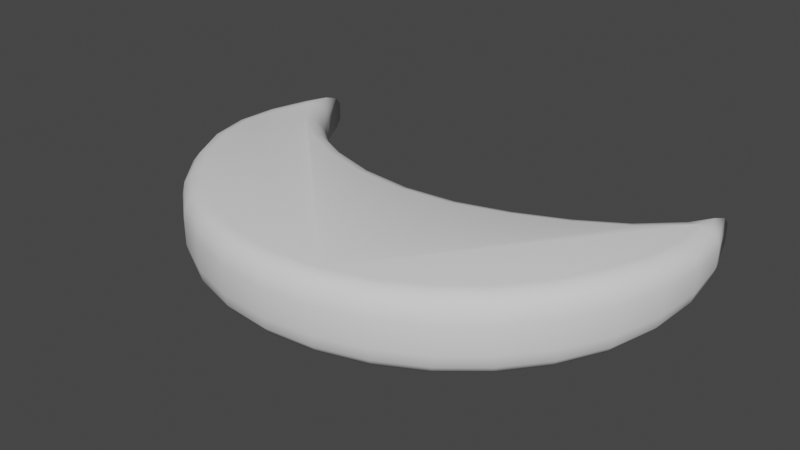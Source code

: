 # Source: moon.blend  (saved by Blender 3.4.6; exported with 4.5.12 LTS)
import bpy
from mathutils import Matrix  # noqa: F401  (used for matrix-valued properties, if any)

bpy.ops.wm.read_factory_settings(use_empty=True)
scene = bpy.context.scene
scene.name = 'Scene'

# ---- collections
col_collection = bpy.data.collections.new('Collection'); scene.collection.children.link(col_collection)

# ---- world
world_world = bpy.data.worlds.new('World'); scene.world = world_world
world_world.use_nodes = True; world_world.node_tree.nodes.clear()
_N = world_world.node_tree.nodes; _L = world_world.node_tree.links
n0 = _N.new('ShaderNodeOutputWorld'); n0.name = 'World Output'; n0.location = (300, 300)
n1 = _N.new('ShaderNodeBackground'); n1.name = 'Background'; n1.location = (10, 300)
n1.inputs[0].default_value = (0.05088, 0.05088, 0.05088, 1.0)
_L.new(n1.outputs[0], n0.inputs[0])
n0.is_active_output = True
world_world.color = (0.05088, 0.05088, 0.05088)
world_world.use_sun_shadow = False
world_world.sun_shadow_jitter_overblur = 0.0

# ---- meshes
me_circle = bpy.data.meshes.new('Circle')
me_circle.from_pydata([(-0.9069, 0.1804, -0.171), (-0.9808, 0.1951, -0.2403), (-0.9438, 0.1877, -0.1809), (-0.9709, 0.1931, -0.2064), (-0.9246, 0.0, -0.157), (-1.0, 0.0, -0.2346), (-0.9623, 0.0, -0.1674), (-0.9899, 0.0, -0.1959), (-0.9808, -0.1951, -0.2287), (-0.9069, -0.1804, -0.1418), (-0.9709, -0.1931, -0.1849), (-0.9438, -0.1877, -0.1531), (-0.8542, -0.3538, -0.1318), (-0.9239, -0.3827, -0.2251), (-0.8891, -0.3683, -0.144), (-0.9146, -0.3788, -0.1782), (-0.8315, -0.5556, -0.2248), (-0.7688, -0.5137, -0.1304), (-0.8231, -0.55, -0.1776), (-0.8001, -0.5346, -0.1431), (-0.6538, -0.6538, -0.1304), (-0.7071, -0.7071, -0.2248), (-0.6805, -0.6805, -0.1431), (-0.7, -0.7, -0.1776), (-0.5556, -0.8315, -0.2248), (-0.5137, -0.7688, -0.1304), (-0.55, -0.8231, -0.1776), (-0.5346, -0.8001, -0.1431), (-0.3538, -0.8542, -0.1304), (-0.3827, -0.9239, -0.2248), (-0.3683, -0.8891, -0.1431), (-0.3788, -0.9146, -0.1776), (-0.1951, -0.9808, -0.2248), (-0.1804, -0.9069, -0.1304), (-0.1931, -0.9709, -0.1776), (-0.1877, -0.9438, -0.1431), (-4.657e-10, -0.9246, -0.1304), (0.0, -1.0, -0.2248), (-2.328e-10, -0.9623, -0.1431), (-1.164e-10, -0.9899, -0.1776), (0.1951, -0.9808, -0.2248), (0.1804, -0.9069, -0.1304), (0.1931, -0.9709, -0.1776), (0.1877, -0.9438, -0.1431), (0.3538, -0.8542, -0.1304), (0.3827, -0.9239, -0.2248), (0.3683, -0.8891, -0.1431), (0.3788, -0.9146, -0.1776), (0.5556, -0.8315, -0.2248), (0.5137, -0.7688, -0.1304), (0.55, -0.8231, -0.1776), (0.5346, -0.8001, -0.1431), (0.6538, -0.6538, -0.1304), (0.7071, -0.7071, -0.2248), (0.6805, -0.6805, -0.1431), (0.7, -0.7, -0.1776), (0.8315, -0.5556, -0.2248), (0.7688, -0.5137, -0.1304), (0.8231, -0.55, -0.1776), (0.8001, -0.5346, -0.1431), (0.8542, -0.3538, -0.1318), (0.9239, -0.3827, -0.2251), (0.8891, -0.3683, -0.1441), (0.9146, -0.3788, -0.1782), (0.9808, -0.1951, -0.2287), (0.9069, -0.1804, -0.1418), (0.9709, -0.1931, -0.1849), (0.9438, -0.1877, -0.1531), (0.9246, 0.0, -0.157), (1.0, 0.0, -0.2346), (0.9623, 0.0, -0.1675), (0.9899, 0.0, -0.1959), (0.9069, 0.1802, -0.171), (0.9808, 0.1951, -0.2403), (0.9438, 0.1877, -0.181), (0.9709, 0.1931, -0.2064), (-0.9069, 0.1804, -0.3869), (-0.9808, 0.1951, -0.3177), (-0.9438, 0.1877, -0.377), (-0.9709, 0.1931, -0.3516), (-0.9246, 0.0, -0.401), (-1.0, 0.0, -0.3234), (-0.9623, 0.0, -0.3905), (-0.9899, 0.0, -0.3621), (-0.9069, -0.1804, -0.4162), (-0.9808, -0.1951, -0.3293), (-0.9438, -0.1877, -0.4049), (-0.9709, -0.1931, -0.3731), (-0.8542, -0.3538, -0.4262), (-0.9239, -0.3827, -0.3329), (-0.8891, -0.3683, -0.4139), (-0.9146, -0.3788, -0.3798), (-0.7688, -0.5137, -0.4275), (-0.8315, -0.5556, -0.3332), (-0.8001, -0.5346, -0.4149), (-0.8231, -0.55, -0.3804), (-0.6538, -0.6538, -0.4275), (-0.7071, -0.7071, -0.3332), (-0.6805, -0.6805, -0.4149), (-0.7, -0.7, -0.3804), (-0.5137, -0.7688, -0.4275), (-0.5556, -0.8315, -0.3332), (-0.5346, -0.8001, -0.4149), (-0.55, -0.8231, -0.3804), (-0.3538, -0.8542, -0.4275), (-0.3827, -0.9239, -0.3332), (-0.3683, -0.8891, -0.4149), (-0.3788, -0.9146, -0.3804), (-0.1804, -0.9069, -0.4275), (-0.1951, -0.9808, -0.3332), (-0.1877, -0.9438, -0.4149), (-0.1931, -0.9709, -0.3804), (4.657e-10, -0.9246, -0.4275), (0.0, -1.0, -0.3332), (2.328e-10, -0.9623, -0.4149), (1.164e-10, -0.9899, -0.3804), (0.1804, -0.9069, -0.4275), (0.1951, -0.9808, -0.3332), (0.1877, -0.9438, -0.4149), (0.1931, -0.9709, -0.3804), (0.3538, -0.8542, -0.4275), (0.3827, -0.9239, -0.3332), (0.3683, -0.8891, -0.4149), (0.3788, -0.9146, -0.3804), (0.5137, -0.7688, -0.4275), (0.5556, -0.8315, -0.3332), (0.5346, -0.8001, -0.4149), (0.55, -0.8231, -0.3804), (0.6538, -0.6538, -0.4275), (0.7071, -0.7071, -0.3332), (0.6805, -0.6805, -0.4149), (0.7, -0.7, -0.3804), (0.7688, -0.5137, -0.4275), (0.8315, -0.5556, -0.3332), (0.8001, -0.5346, -0.4149), (0.8231, -0.55, -0.3804), (0.8542, -0.3538, -0.4262), (0.9239, -0.3827, -0.3329), (0.8891, -0.3683, -0.4139), (0.9146, -0.3788, -0.3798), (0.9069, -0.1804, -0.4162), (0.9808, -0.1951, -0.3293), (0.9438, -0.1877, -0.4049), (0.9709, -0.1931, -0.3731), (0.9246, 0.0, -0.401), (1.0, 0.0, -0.3234), (0.9623, 0.0, -0.3906), (0.9899, 0.0, -0.3621), (0.9069, 0.1804, -0.387), (0.9808, 0.1951, -0.3177), (0.9438, 0.1877, -0.3771), (0.9709, 0.1931, -0.3516), (0.9052, 0.1859, -0.3866), (0.9239, 0.3817, -0.3152), (0.9145, 0.2841, -0.3726), (0.9214, 0.3558, -0.3471), (0.9052, 0.1856, -0.1714), (0.9239, 0.3806, -0.2428), (0.9145, 0.2828, -0.1854), (0.9214, 0.3542, -0.2109), (-0.8942, 0.165, -0.1699), (-0.8315, 0.2068, -0.2402), (-0.8628, 0.1859, -0.1803), (-0.8399, 0.2012, -0.2062), (0.4115, -0.2311, -0.1305), (0.3827, -0.1615, -0.225), (0.3971, -0.1963, -0.1434), (0.3865, -0.1708, -0.178), (0.2098, -0.2923, -0.1304), (0.1951, -0.2184, -0.2248), (0.2024, -0.2554, -0.1431), (0.1971, -0.2283, -0.1776), (0.7604, 0.001976, -0.1542), (0.7071, 0.05527, -0.2345), (0.7338, 0.02862, -0.1661), (0.7142, 0.04813, -0.1955), (0.8941, 0.1649, -0.17), (0.8315, 0.2068, -0.2402), (0.8628, 0.1859, -0.1804), (0.8399, 0.2012, -0.2062), (0.5974, -0.1318, -0.1385), (0.5556, -0.06909, -0.2286), (0.5765, -0.1004, -0.1515), (0.5612, -0.07749, -0.1845), (-0.7604, 0.001976, -0.1542), (-0.7071, 0.05527, -0.2345), (-0.7338, 0.02862, -0.166), (-0.7142, 0.04813, -0.1955), (-0.5974, -0.1318, -0.1384), (-0.5556, -0.06909, -0.2286), (-0.5765, -0.1004, -0.1514), (-0.5612, -0.07749, -0.1845), (-0.4115, -0.2311, -0.1305), (-0.3827, -0.1615, -0.225), (-0.3971, -0.1963, -0.1434), (-0.3865, -0.1708, -0.178), (-0.2098, -0.2923, -0.1304), (-0.1951, -0.2184, -0.2248), (-0.2024, -0.2554, -0.1431), (-0.1971, -0.2283, -0.1776), (-4.657e-10, -0.313, -0.1304), (0.0, -0.2376, -0.2248), (-2.328e-10, -0.2753, -0.1431), (-1.164e-10, -0.2477, -0.1776), (-0.8942, 0.165, -0.388), (-0.8315, 0.2068, -0.3178), (-0.8628, 0.1859, -0.3776), (-0.8399, 0.2012, -0.3518), (0.8943, 0.1651, -0.3881), (0.8315, 0.2068, -0.3178), (0.8629, 0.186, -0.3776), (0.8399, 0.2012, -0.3518), (-0.5974, -0.1318, -0.4195), (-0.5556, -0.06909, -0.3294), (-0.5765, -0.1004, -0.4065), (-0.5612, -0.07749, -0.3735), (-0.7604, 0.001976, -0.4038), (-0.7071, 0.05527, -0.3235), (-0.7338, 0.02862, -0.3919), (-0.7142, 0.04813, -0.3625), (4.657e-10, -0.313, -0.4275), (0.0, -0.2376, -0.3332), (2.328e-10, -0.2753, -0.4149), (1.164e-10, -0.2477, -0.3804), (-0.4115, -0.2311, -0.4274), (-0.3827, -0.1615, -0.3329), (-0.3971, -0.1963, -0.4146), (-0.3865, -0.1708, -0.3799), (-0.2098, -0.2923, -0.4275), (-0.1951, -0.2184, -0.3332), (-0.2024, -0.2554, -0.4149), (-0.1971, -0.2283, -0.3804), (0.2098, -0.2923, -0.4275), (0.1951, -0.2184, -0.3332), (0.2024, -0.2554, -0.4149), (0.1971, -0.2283, -0.3804), (0.7604, 0.001976, -0.4038), (0.7071, 0.05527, -0.3235), (0.7338, 0.02862, -0.392), (0.7142, 0.04813, -0.3625), (0.5974, -0.1318, -0.4195), (0.5556, -0.06909, -0.3294), (0.5765, -0.1004, -0.4066), (0.5612, -0.07749, -0.3735), (0.4115, -0.2311, -0.4274), (0.3827, -0.1615, -0.3329), (0.3971, -0.1963, -0.4146), (0.3865, -0.1708, -0.3799), (-0.9052, 0.1857, -0.1713), (-0.9243, 0.3812, -0.2428), (-0.9148, 0.2835, -0.1854), (-0.9218, 0.355, -0.2109), (-0.9052, 0.1857, -0.3866), (-0.9243, 0.3812, -0.3152), (-0.9148, 0.2835, -0.3726), (-0.9218, 0.355, -0.3471)], [], [(5, 81, 85, 8), (229, 225, 193, 197), (153, 209, 177, 157), (16, 93, 97, 21), (73, 149, 153, 157), (21, 97, 101, 24), (152, 148, 144, 140, 136, 132, 128, 124, 120, 116, 112, 108, 104, 100, 96, 92, 88, 84, 80, 76, 252, 204, 216, 212, 224, 228, 220, 232, 244, 240, 236, 208), (24, 101, 105, 29), (29, 105, 109, 32), (221, 229, 197, 201), (237, 241, 181, 173), (32, 109, 113, 37), (233, 221, 201, 169), (245, 233, 169, 165), (37, 113, 117, 40), (209, 237, 173, 177), (40, 117, 121, 45), (225, 213, 189, 193), (213, 217, 185, 189), (45, 121, 125, 48), (241, 245, 165, 181), (217, 205, 161, 185), (48, 125, 129, 53), (205, 253, 249, 161), (53, 129, 133, 56), (248, 0, 4, 9, 12, 17, 20, 25, 28, 33, 36, 41, 44, 49, 52, 57, 60, 65, 68, 72, 156, 176, 172, 180, 164, 168, 200, 196, 192, 188, 184, 160), (56, 133, 137, 61), (77, 1, 249, 253), (61, 137, 141, 64), (8, 85, 89, 13), (64, 141, 145, 69), (13, 89, 93, 16), (69, 145, 149, 73), (5, 8, 10, 7), (7, 10, 11, 6), (6, 11, 9, 4), (13, 16, 18, 15), (15, 18, 19, 14), (14, 19, 17, 12), (21, 24, 26, 23), (23, 26, 27, 22), (22, 27, 25, 20), (29, 32, 34, 31), (31, 34, 35, 30), (30, 35, 33, 28), (37, 40, 42, 39), (39, 42, 43, 38), (38, 43, 41, 36), (45, 48, 50, 47), (47, 50, 51, 46), (46, 51, 49, 44), (53, 56, 58, 55), (55, 58, 59, 54), (54, 59, 57, 52), (61, 64, 66, 63), (63, 66, 67, 62), (62, 67, 65, 60), (69, 73, 75, 71), (71, 75, 74, 70), (70, 74, 72, 68), (80, 84, 86, 82), (82, 86, 87, 83), (83, 87, 85, 81), (88, 92, 94, 90), (90, 94, 95, 91), (91, 95, 93, 89), (96, 100, 102, 98), (98, 102, 103, 99), (99, 103, 101, 97), (104, 108, 110, 106), (106, 110, 111, 107), (107, 111, 109, 105), (112, 116, 118, 114), (114, 118, 119, 115), (115, 119, 117, 113), (120, 124, 126, 122), (122, 126, 127, 123), (123, 127, 125, 121), (128, 132, 134, 130), (130, 134, 135, 131), (131, 135, 133, 129), (136, 140, 142, 138), (138, 142, 143, 139), (139, 143, 141, 137), (144, 148, 150, 146), (146, 150, 151, 147), (147, 151, 149, 145), (157, 177, 179, 159), (159, 179, 178, 158), (158, 178, 176, 156), (160, 184, 186, 162), (162, 186, 187, 163), (163, 187, 185, 161), (184, 188, 190, 186), (186, 190, 191, 187), (187, 191, 189, 185), (192, 196, 198, 194), (194, 198, 199, 195), (195, 199, 197, 193), (169, 201, 203, 171), (171, 203, 202, 170), (170, 202, 200, 168), (225, 229, 231, 227), (227, 231, 230, 226), (226, 230, 228, 224), (208, 236, 238, 210), (210, 238, 239, 211), (211, 239, 237, 209), (240, 244, 246, 242), (242, 246, 247, 243), (243, 247, 245, 241), (205, 217, 219, 207), (207, 219, 218, 206), (206, 218, 216, 204), (233, 245, 247, 235), (235, 247, 246, 234), (234, 246, 244, 232), (173, 181, 183, 175), (175, 183, 182, 174), (174, 182, 180, 172), (1, 5, 7, 3), (3, 7, 6, 2), (2, 6, 4, 0), (8, 13, 15, 10), (10, 15, 14, 11), (11, 14, 12, 9), (16, 21, 23, 18), (18, 23, 22, 19), (19, 22, 20, 17), (24, 29, 31, 26), (26, 31, 30, 27), (27, 30, 28, 25), (32, 37, 39, 34), (34, 39, 38, 35), (35, 38, 36, 33), (40, 45, 47, 42), (42, 47, 46, 43), (43, 46, 44, 41), (48, 53, 55, 50), (50, 55, 54, 51), (51, 54, 52, 49), (56, 61, 63, 58), (58, 63, 62, 59), (59, 62, 60, 57), (64, 69, 71, 66), (66, 71, 70, 67), (67, 70, 68, 65), (76, 80, 82, 78), (78, 82, 83, 79), (79, 83, 81, 77), (84, 88, 90, 86), (86, 90, 91, 87), (87, 91, 89, 85), (92, 96, 98, 94), (94, 98, 99, 95), (95, 99, 97, 93), (100, 104, 106, 102), (102, 106, 107, 103), (103, 107, 105, 101), (108, 112, 114, 110), (110, 114, 115, 111), (111, 115, 113, 109), (116, 120, 122, 118), (118, 122, 123, 119), (119, 123, 121, 117), (124, 128, 130, 126), (126, 130, 131, 127), (127, 131, 129, 125), (132, 136, 138, 134), (134, 138, 139, 135), (135, 139, 137, 133), (140, 144, 146, 142), (142, 146, 147, 143), (143, 147, 145, 141), (165, 169, 171, 167), (167, 171, 170, 166), (166, 170, 168, 164), (172, 176, 178, 174), (174, 178, 179, 175), (175, 179, 177, 173), (164, 180, 182, 166), (166, 182, 183, 167), (167, 183, 181, 165), (188, 192, 194, 190), (190, 194, 195, 191), (191, 195, 193, 189), (196, 200, 202, 198), (198, 202, 203, 199), (199, 203, 201, 197), (212, 216, 218, 214), (214, 218, 219, 215), (215, 219, 217, 213), (213, 225, 227, 215), (215, 227, 226, 214), (214, 226, 224, 212), (220, 228, 230, 222), (222, 230, 231, 223), (223, 231, 229, 221), (221, 233, 235, 223), (223, 235, 234, 222), (222, 234, 232, 220), (236, 240, 242, 238), (238, 242, 243, 239), (239, 243, 241, 237), (77, 253, 255, 79), (79, 255, 254, 78), (78, 254, 252, 76), (0, 248, 250, 2), (2, 250, 251, 3), (3, 251, 249, 1), (152, 208, 210, 154), (154, 210, 211, 155), (155, 211, 209, 153), (248, 160, 162, 250), (250, 162, 163, 251), (251, 163, 161, 249), (253, 205, 207, 255), (255, 207, 206, 254), (254, 206, 204, 252), (148, 152, 154, 150), (150, 154, 155, 151), (151, 155, 153, 149), (73, 157, 159, 75), (75, 159, 158, 74), (74, 158, 156, 72), (1, 77, 81, 5)])
me_circle.polygons.foreach_set('use_smooth', [True] * 226)
_uv = me_circle.uv_layers.new(name='UVMap')
_uv.uv.foreach_set('vector', [0.0, 0.0, 0.0, 0.0, 0.0, 0.0, 0.0, 0.0, 0.0, 0.0, 0.0, 0.0, 0.0, 0.0, 0.0, 0.0, 0.0, 0.0, 0.0, 0.0, 0.0, 0.0, 0.0, 0.0, 0.0, 0.0, 0.0, 0.0, 0.0, 0.0, 0.0, 0.0, 0.0, 0.0, 0.0, 0.0, 0.0, 0.0, 0.0, 0.0, 0.0, 0.0, 0.0, 0.0, 0.0, 0.0, 0.0, 0.0, 0.0, 0.0, 0.0, 0.0, 0.0, 0.0, 0.0, 0.0, 0.0, 0.0, 0.0, 0.0, 0.0, 0.0, 0.0, 0.0, 0.0, 0.0, 0.0, 0.0, 0.0, 0.0, 0.0, 0.0, 0.0, 0.0, 0.0, 0.0, 0.0, 0.0, 0.0, 0.0, 0.0, 0.0, 0.0, 0.0, 0.0, 0.0, 0.0, 0.0, 0.0, 0.0, 0.0, 0.0, 0.0, 0.0, 0.0, 0.0, 0.0, 0.0, 0.0, 0.0, 0.0, 0.0, 0.0, 0.0, 0.0, 0.0, 0.0, 0.0, 0.0, 0.0, 0.0, 0.0, 0.0, 0.0, 0.0, 0.0, 0.0, 0.0, 0.0, 0.0, 0.0, 0.0, 0.0, 0.0, 0.0, 0.0, 0.0, 0.0, 0.0, 0.0, 0.0, 0.0, 0.0, 0.0, 0.0, 0.0, 0.0, 0.0, 0.0, 0.0, 0.0, 0.0, 0.0, 0.0, 0.0, 0.0, 0.0, 0.0, 0.0, 0.0, 0.0, 0.0, 0.0, 0.0, 0.0, 0.0, 0.0, 0.0, 0.0, 0.0, 0.0, 0.0, 0.0, 0.0, 0.0, 0.0, 0.0, 0.0, 0.0, 0.0, 0.0, 0.0, 0.0, 0.0, 0.0, 0.0, 0.0, 0.0, 0.0, 0.0, 0.0, 0.0, 0.0, 0.0, 0.0, 0.0, 0.0, 0.0, 0.0, 0.0, 0.0, 0.0, 0.0, 0.0, 0.0, 0.0, 0.0, 0.0, 0.0, 0.0, 0.0, 0.0, 0.0, 0.0, 0.0, 0.0, 0.0, 0.0, 0.0, 0.0, 0.0, 0.0, 0.0, 0.0, 0.0, 0.0, 0.0, 0.0, 0.0, 0.0, 0.0, 0.0, 0.0, 0.0, 0.0, 0.0, 0.0, 0.0, 0.0, 0.0, 0.0, 0.0, 0.0, 0.0, 0.0, 0.0, 0.0, 0.0, 0.0, 0.0, 0.0, 0.0, 0.0, 0.0, 0.0, 0.0, 0.0, 0.0, 0.0, 0.0, 0.0, 0.0, 0.0, 0.0, 0.0, 0.0, 0.0, 0.0, 0.0, 0.0, 0.0, 0.0, 0.0, 0.0, 0.0, 0.0, 0.0, 0.0, 0.0, 0.0, 0.0, 0.0, 0.0, 0.0, 0.0, 0.0, 0.0, 0.0, 0.0, 0.0, 0.0, 0.0, 0.0, 0.0, 0.0, 0.0, 0.0, 0.0, 0.0, 0.0, 0.0, 0.0, 0.0, 0.0, 0.0, 0.0, 0.0, 0.0, 0.0, 0.0, 0.0, 0.0, 0.0, 0.0, 0.0, 0.0, 0.0, 0.0, 0.0, 0.0, 0.0, 0.0, 0.0, 0.0, 0.0, 0.0, 0.0, 0.0, 0.0, 0.0, 0.0, 0.0, 0.0, 0.0, 0.0, 0.0, 0.0, 0.0, 0.0, 0.0, 0.0, 0.0, 0.0, 0.0, 0.0, 0.0, 0.0, 0.0, 0.0, 0.0, 0.0, 0.0, 0.0, 0.0, 0.0, 0.0, 0.0, 0.0, 0.0, 0.0, 0.0, 0.0, 0.0, 0.0, 0.0, 0.0, 0.0, 0.0, 0.0, 0.0, 0.0, 0.0, 0.0, 0.0, 0.0, 0.0, 0.0, 0.0, 0.0, 0.0, 0.0, 0.0, 0.0, 0.0, 0.0, 0.0, 0.0, 0.0, 0.0, 0.0, 0.0, 0.0, 0.0, 0.0, 0.0, 0.0, 0.0, 0.0, 0.0, 0.0, 0.0, 0.0, 0.0, 0.0, 0.0, 0.0, 0.0, 0.0, 0.0, 0.0, 0.0, 0.0, 0.0, 0.0, 0.0, 0.0, 0.0, 0.0, 0.0, 0.0, 0.0, 0.0, 0.0, 0.0, 0.0, 0.0, 0.0, 0.0, 0.0, 0.0, 0.0, 0.0, 0.0, 0.0, 0.0, 0.0, 0.0, 0.0, 0.0, 0.0, 0.0, 0.0, 0.0, 0.0, 0.0, 0.0, 0.0, 0.0, 0.0, 0.0, 0.0, 0.0, 0.0, 0.0, 0.0, 0.0, 0.0, 0.0, 0.0, 0.0, 0.0, 0.0, 0.0, 0.0, 0.0, 0.0, 0.0, 0.0, 0.0, 0.0, 0.0, 0.0, 0.0, 0.0, 0.0, 0.0, 0.0, 0.0, 0.0, 0.0, 0.0, 0.0, 0.0, 0.0, 0.0, 0.0, 0.0, 0.0, 0.0, 0.0, 0.0, 0.0, 0.0, 0.0, 0.0, 0.0, 0.0, 0.0, 0.0, 0.0, 0.0, 0.0, 0.0, 0.0, 0.0, 0.0, 0.0, 0.0, 0.0, 0.0, 0.0, 0.0, 0.0, 0.0, 0.0, 0.0, 0.0, 0.0, 0.0, 0.0, 0.0, 0.0, 0.0, 0.0, 0.0, 0.0, 0.0, 0.0, 0.0, 0.0, 0.0, 0.0, 0.0, 0.0, 0.0, 0.0, 0.0, 0.0, 0.0, 0.0, 0.0, 0.0, 0.0, 0.0, 0.0, 0.0, 0.0, 0.0, 0.0, 0.0, 0.0, 0.0, 0.0, 0.0, 0.0, 0.0, 0.0, 0.0, 0.0, 0.0, 0.0, 0.0, 0.0, 0.0, 0.0, 0.0, 0.0, 0.0, 0.0, 0.0, 0.0, 0.0, 0.0, 0.0, 0.0, 0.0, 0.0, 0.0, 0.0, 0.0, 0.0, 0.0, 0.0, 0.0, 0.0, 0.0, 0.0, 0.0, 0.0, 0.0, 0.0, 0.0, 0.0, 0.0, 0.0, 0.0, 0.0, 0.0, 0.0, 0.0, 0.0, 0.0, 0.0, 0.0, 0.0, 0.0, 0.0, 0.0, 0.0, 0.0, 0.0, 0.0, 0.0, 0.0, 0.0, 0.0, 0.0, 0.0, 0.0, 0.0, 0.0, 0.0, 0.0, 0.0, 0.0, 0.0, 0.0, 0.0, 0.0, 0.0, 0.0, 0.0, 0.0, 0.0, 0.0, 0.0, 0.0, 0.0, 0.0, 0.0, 0.0, 0.0, 0.0, 0.0, 0.0, 0.0, 0.0, 0.0, 0.0, 0.0, 0.0, 0.0, 0.0, 0.0, 0.0, 0.0, 0.0, 0.0, 0.0, 0.0, 0.0, 0.0, 0.0, 0.0, 0.0, 0.0, 0.0, 0.0, 0.0, 0.0, 0.0, 0.0, 0.0, 0.0, 0.0, 0.0, 0.0, 0.0, 0.0, 0.0, 0.0, 0.0, 0.0, 0.0, 0.0, 0.0, 0.0, 0.0, 0.0, 0.0, 0.0, 0.0, 0.0, 0.0, 0.0, 0.0, 0.0, 0.0, 0.0, 0.0, 0.0, 0.0, 0.0, 0.0, 0.0, 0.0, 0.0, 0.0, 0.0, 0.0, 0.0, 0.0, 0.0, 0.0, 0.0, 0.0, 0.0, 0.0, 0.0, 0.0, 0.0, 0.0, 0.0, 0.0, 0.0, 0.0, 0.0, 0.0, 0.0, 0.0, 0.0, 0.0, 0.0, 0.0, 0.0, 0.0, 0.0, 0.0, 0.0, 0.0, 0.0, 0.0, 0.0, 0.0, 0.0, 0.0, 0.0, 0.0, 0.0, 0.0, 0.0, 0.0, 0.0, 0.0, 0.0, 0.0, 0.0, 0.0, 0.0, 0.0, 0.0, 0.0, 0.0, 0.0, 0.0, 0.0, 0.0, 0.0, 0.0, 0.0, 0.0, 0.0, 0.0, 0.0, 0.0, 0.0, 0.0, 0.0, 0.0, 0.0, 0.0, 0.0, 0.0, 0.0, 0.0, 0.0, 0.0, 0.0, 0.0, 0.0, 0.0, 0.0, 0.0, 0.0, 0.0, 0.0, 0.0, 0.0, 0.0, 0.0, 0.0, 0.0, 0.0, 0.0, 0.0, 0.0, 0.0, 0.0, 0.0, 0.0, 0.0, 0.0, 0.0, 0.0, 0.0, 0.0, 0.0, 0.0, 0.0, 0.0, 0.0, 0.0, 0.0, 0.0, 0.0, 0.0, 0.0, 0.0, 0.0, 0.0, 0.0, 0.0, 0.0, 0.0, 0.0, 0.0, 0.0, 0.0, 0.0, 0.0, 0.0, 0.0, 0.0, 0.0, 0.0, 0.0, 0.0, 0.0, 0.0, 0.0, 0.0, 0.0, 0.0, 0.0, 0.0, 0.0, 0.0, 0.0, 0.0, 0.0, 0.0, 0.0, 0.0, 0.0, 0.0, 0.0, 0.0, 0.0, 0.0, 0.0, 0.0, 0.0, 0.0, 0.0, 0.0, 0.0, 0.0, 0.0, 0.0, 0.0, 0.0, 0.0, 0.0, 0.0, 0.0, 0.0, 0.0, 0.0, 0.0, 0.0, 0.0, 0.0, 0.0, 0.0, 0.0, 0.0, 0.0, 0.0, 0.0, 0.0, 0.0, 0.0, 0.0, 0.0, 0.0, 0.0, 0.0, 0.0, 0.0, 0.0, 0.0, 0.0, 0.0, 0.0, 0.0, 0.0, 0.0, 0.0, 0.0, 0.0, 0.0, 0.0, 0.0, 0.0, 0.0, 0.0, 0.0, 0.0, 0.0, 0.0, 0.0, 0.0, 0.0, 0.0, 0.0, 0.0, 0.0, 0.0, 0.0, 0.0, 0.0, 0.0, 0.0, 0.0, 0.0, 0.0, 0.0, 0.0, 0.0, 0.0, 0.0, 0.0, 0.0, 0.0, 0.0, 0.0, 0.0, 0.0, 0.0, 0.0, 0.0, 0.0, 0.0, 0.0, 0.0, 0.0, 0.0, 0.0, 0.0, 0.0, 0.0, 0.0, 0.0, 0.0, 0.0, 0.0, 0.0, 0.0, 0.0, 0.0, 0.0, 0.0, 0.0, 0.0, 0.0, 0.0, 0.0, 0.0, 0.0, 0.0, 0.0, 0.0, 0.0, 0.0, 0.0, 0.0, 0.0, 0.0, 0.0, 0.0, 0.0, 0.0, 0.0, 0.0, 0.0, 0.0, 0.0, 0.0, 0.0, 0.0, 0.0, 0.0, 0.0, 0.0, 0.0, 0.0, 0.0, 0.0, 0.0, 0.0, 0.0, 0.0, 0.0, 0.0, 0.0, 0.0, 0.0, 0.0, 0.0, 0.0, 0.0, 0.0, 0.0, 0.0, 0.0, 0.0, 0.0, 0.0, 0.0, 0.0, 0.0, 0.0, 0.0, 0.0, 0.0, 0.0, 0.0, 0.0, 0.0, 0.0, 0.0, 0.0, 0.0, 0.0, 0.0, 0.0, 0.0, 0.0, 0.0, 0.0, 0.0, 0.0, 0.0, 0.0, 0.0, 0.0, 0.0, 0.0, 0.0, 0.0, 0.0, 0.0, 0.0, 0.0, 0.0, 0.0, 0.0, 0.0, 0.0, 0.0, 0.0, 0.0, 0.0, 0.0, 0.0, 0.0, 0.0, 0.0, 0.0, 0.0, 0.0, 0.0, 0.0, 0.0, 0.0, 0.0, 0.0, 0.0, 0.0, 0.0, 0.0, 0.0, 0.0, 0.0, 0.0, 0.0, 0.0, 0.0, 0.0, 0.0, 0.0, 0.0, 0.0, 0.0, 0.0, 0.0, 0.0, 0.0, 0.0, 0.0, 0.0, 0.0, 0.0, 0.0, 0.0, 0.0, 0.0, 0.0, 0.0, 0.0, 0.0, 0.0, 0.0, 0.0, 0.0, 0.0, 0.0, 0.0, 0.0, 0.0, 0.0, 0.0, 0.0, 0.0, 0.0, 0.0, 0.0, 0.0, 0.0, 0.0, 0.0, 0.0, 0.0, 0.0, 0.0, 0.0, 0.0, 0.0, 0.0, 0.0, 0.0, 0.0, 0.0, 0.0, 0.0, 0.0, 0.0, 0.0, 0.0, 0.0, 0.0, 0.0, 0.0, 0.0, 0.0, 0.0, 0.0, 0.0, 0.0, 0.0, 0.0, 0.0, 0.0, 0.0, 0.0, 0.0, 0.0, 0.0, 0.0, 0.0, 0.0, 0.0, 0.0, 0.0, 0.0, 0.0, 0.0, 0.0, 0.0, 0.0, 0.0, 0.0, 0.0, 0.0, 0.0, 0.0, 0.0, 0.0, 0.0, 0.0, 0.0, 0.0, 0.0, 0.0, 0.0, 0.0, 0.0, 0.0, 0.0, 0.0, 0.0, 0.0, 0.0, 0.0, 0.0, 0.0, 0.0, 0.0, 0.0, 0.0, 0.0, 0.0, 0.0, 0.0, 0.0, 0.0, 0.0, 0.0, 0.0, 0.0, 0.0, 0.0, 0.0, 0.0, 0.0, 0.0, 0.0, 0.0, 0.0, 0.0, 0.0, 0.0, 0.0, 0.0, 0.0, 0.0, 0.0, 0.0, 0.0, 0.0, 0.0, 0.0, 0.0, 0.0, 0.0, 0.0, 0.0, 0.0, 0.0, 0.0, 0.0, 0.0, 0.0, 0.0, 0.0, 0.0, 0.0, 0.0, 0.0, 0.0, 0.0, 0.0, 0.0, 0.0, 0.0, 0.0, 0.0, 0.0, 0.0, 0.0, 0.0, 0.0, 0.0, 0.0, 0.0, 0.0, 0.0, 0.0, 0.0, 0.0, 0.0, 0.0, 0.0, 0.0, 0.0, 0.0, 0.0, 0.0, 0.0, 0.0, 0.0, 0.0, 0.0, 0.0, 0.0, 0.0, 0.0, 0.0, 0.0, 0.0, 0.0, 0.0, 0.0, 0.0, 0.0, 0.0, 0.0, 0.0, 0.0, 0.0, 0.0, 0.0, 0.0, 0.0, 0.0, 0.0, 0.0, 0.0, 0.0, 0.0, 0.0, 0.0, 0.0, 0.0, 0.0, 0.0, 0.0, 0.0, 0.0, 0.0, 0.0, 0.0, 0.0, 0.0, 0.0, 0.0, 0.0, 0.0, 0.0, 0.0, 0.0, 0.0, 0.0, 0.0, 0.0, 0.0, 0.0, 0.0, 0.0, 0.0, 0.0, 0.0, 0.0, 0.0, 0.0, 0.0, 0.0, 0.0, 0.0, 0.0, 0.0, 0.0, 0.0, 0.0, 0.0, 0.0, 0.0, 0.0, 0.0, 0.0, 0.0, 0.0, 0.0, 0.0, 0.0, 0.0, 0.0, 0.0, 0.0, 0.0, 0.0, 0.0, 0.0, 0.0, 0.0, 0.0, 0.0, 0.0, 0.0, 0.0, 0.0, 0.0, 0.0, 0.0, 0.0, 0.0, 0.0, 0.0, 0.0, 0.0, 0.0, 0.0, 0.0, 0.0, 0.0, 0.0, 0.0, 0.0, 0.0, 0.0, 0.0, 0.0, 0.0, 0.0, 0.0, 0.0, 0.0, 0.0, 0.0, 0.0, 0.0, 0.0, 0.0, 0.0, 0.0, 0.0, 0.0, 0.0, 0.0, 0.0, 0.0, 0.0, 0.0, 0.0, 0.0, 0.0, 0.0, 0.0, 0.0, 0.0, 0.0, 0.0, 0.0, 0.0, 0.0, 0.0, 0.0, 0.0, 0.0, 0.0, 0.0, 0.0, 0.0, 0.0, 0.0, 0.0, 0.0, 0.0, 0.0, 0.0, 0.0, 0.0, 0.0, 0.0, 0.0, 0.0, 0.0, 0.0, 0.0, 0.0, 0.0, 0.0, 0.0, 0.0, 0.0, 0.0, 0.0, 0.0, 0.0, 0.0, 0.0, 0.0, 0.0, 0.0, 0.0, 0.0, 0.0, 0.0, 0.0, 0.0, 0.0, 0.0, 0.0, 0.0, 0.0, 0.0, 0.0, 0.0, 0.0, 0.0, 0.0, 0.0, 0.0, 0.0, 0.0, 0.0, 0.0, 0.0, 0.0, 0.0, 0.0, 0.0, 0.0, 0.0, 0.0, 0.0, 0.0, 0.0, 0.0, 0.0, 0.0, 0.0, 0.0, 0.0, 0.0, 0.0, 0.0, 0.0, 0.0, 0.0, 0.0, 0.0, 0.0, 0.0, 0.0, 0.0, 0.0, 0.0, 0.0, 0.0, 0.0, 0.0, 0.0, 0.0, 0.0, 0.0, 0.0, 0.0, 0.0, 0.0, 0.0, 0.0, 0.0, 0.0, 0.0, 0.0, 0.0, 0.0, 0.0, 0.0, 0.0, 0.0, 0.0, 0.0, 0.0, 0.0, 0.0, 0.0, 0.0, 0.0, 0.0, 0.0, 0.0, 0.0, 0.0, 0.0, 0.0, 0.0, 0.0, 0.0, 0.0, 0.0, 0.0, 0.0, 0.0, 0.0, 0.0, 0.0, 0.0, 0.0, 0.0, 0.0, 0.0, 0.0, 0.0, 0.0, 0.0, 0.0, 0.0, 0.0, 0.0, 0.0, 0.0, 0.0, 0.0, 0.0, 0.0, 0.0, 0.0, 0.0, 0.0, 0.0, 0.0, 0.0, 0.0, 0.0, 0.0, 0.0, 0.0, 0.0, 0.0, 0.0, 0.0, 0.0, 0.0, 0.0, 0.0, 0.0, 0.0, 0.0, 0.0, 0.0, 0.0, 0.0, 0.0, 0.0, 0.0, 0.0, 0.0, 0.0, 0.0, 0.0, 0.0, 0.0, 0.0, 0.0, 0.0, 0.0, 0.0, 0.0, 0.0, 0.0, 0.0, 0.0, 0.0, 0.0, 0.0, 0.0, 0.0, 0.0, 0.0, 0.0, 0.0, 0.0, 0.0, 0.0, 0.0, 0.0, 0.0, 0.0, 0.0, 0.0, 0.0, 0.0, 0.0, 0.0, 0.0, 0.0, 0.0, 0.0, 0.0, 0.0, 0.0, 0.0, 0.0, 0.0, 0.0, 0.0, 0.0, 0.0, 0.0, 0.0, 0.0, 0.0, 0.0, 0.0, 0.0, 0.0, 0.0, 0.0, 0.0, 0.0, 0.0, 0.0, 0.0, 0.0, 0.0, 0.0, 0.0, 0.0, 0.0, 0.0, 0.0, 0.0, 0.0, 0.0, 0.0, 0.0, 0.0, 0.0, 0.0, 0.0, 0.0, 0.0, 0.0, 0.0, 0.0, 0.0, 0.0, 0.0, 0.0, 0.0, 0.0, 0.0, 0.0, 0.0, 0.0, 0.0, 0.0, 0.0, 0.0, 0.0, 0.0, 0.0, 0.0, 0.0, 0.0, 0.0, 0.0, 0.0, 0.0, 0.0, 0.0, 0.0, 0.0, 0.0, 0.0, 0.0, 0.0, 0.0, 0.0, 0.0, 0.0, 0.0, 0.0, 0.0, 0.0, 0.0, 0.0, 0.0, 0.0, 0.0, 0.0, 0.0, 0.0, 0.0, 0.0, 0.0, 0.0, 0.0, 0.0, 0.0, 0.0, 0.0, 0.0, 0.0, 0.0, 0.0, 0.0, 0.0, 0.0, 0.0, 0.0, 0.0, 0.0, 0.0, 0.0, 0.0, 0.0, 0.0, 0.0, 0.0, 0.0, 0.0, 0.0, 0.0, 0.0, 0.0, 0.0, 0.0, 0.0, 0.0, 0.0, 0.0, 0.0, 0.0, 0.0, 0.0, 0.0, 0.0, 0.0, 0.0, 0.0, 0.0, 0.0, 0.0, 0.0, 0.0, 0.0, 0.0, 0.0, 0.0, 0.0, 0.0, 0.0, 0.0, 0.0, 0.0, 0.0, 0.0, 0.0, 0.0, 0.0, 0.0, 0.0, 0.0, 0.0, 0.0, 0.0, 0.0, 0.0, 0.0, 0.0, 0.0, 0.0, 0.0, 0.0, 0.0, 0.0, 0.0, 0.0, 0.0, 0.0, 0.0, 0.0, 0.0, 0.0, 0.0, 0.0, 0.0, 0.0, 0.0, 0.0, 0.0, 0.0, 0.0, 0.0, 0.0, 0.0, 0.0, 0.0, 0.0, 0.0, 0.0, 0.0, 0.0, 0.0, 0.0, 0.0, 0.0, 0.0, 0.0, 0.0, 0.0, 0.0, 0.0, 0.0, 0.0, 0.0, 0.0, 0.0, 0.0, 0.0, 0.0, 0.0, 0.0, 0.0, 0.0, 0.0, 0.0])
me_circle.update()

# ---- objects
ob_circle = bpy.data.objects.new('Circle', me_circle)

# ---- transforms, parenting, visibility, modifiers, constraints
ob_circle.location = (0.0, 0.0, 0.0)

# ---- collection membership
col_collection.objects.link(ob_circle)

# ---- scene / render settings (as saved in the file)
scene.frame_start = 1; scene.frame_end = 250; scene.frame_set(1)
scene.render.engine = 'BLENDER_EEVEE_NEXT'
scene.cycles.sampling_pattern = 'TABULATED_SOBOL'
scene.cycles.use_light_tree = False
scene.view_settings.view_transform = 'Filmic'
bpy.context.view_layer.update()

# ---- added for rendering (the .blend has no active camera and no usable light): camera, sun
cam_auto = bpy.data.cameras.new('AutoCamera')
cam_auto.lens = 50.0
cam_auto.sensor_width = 36.0
cam_auto.clip_end = 1000.0
ob_auto_camera = bpy.data.objects.new('AutoCamera', cam_auto)
scene.collection.objects.link(ob_auto_camera)
ob_auto_camera.location = (2.26585, -3.02815, 1.5337)
ob_auto_camera.rotation_euler = (1.09748, -7.21219e-08, 0.694738)
scene.camera = ob_auto_camera
light_auto_sun = bpy.data.lights.new('AutoSun', 'SUN')
light_auto_sun.energy = 3.0
light_auto_sun.angle = 0.0523599
ob_auto_sun = bpy.data.objects.new('AutoSun', light_auto_sun)
scene.collection.objects.link(ob_auto_sun)
ob_auto_sun.rotation_euler = (0.872665, 0.174533, 0.523599)
bpy.context.view_layer.update()
